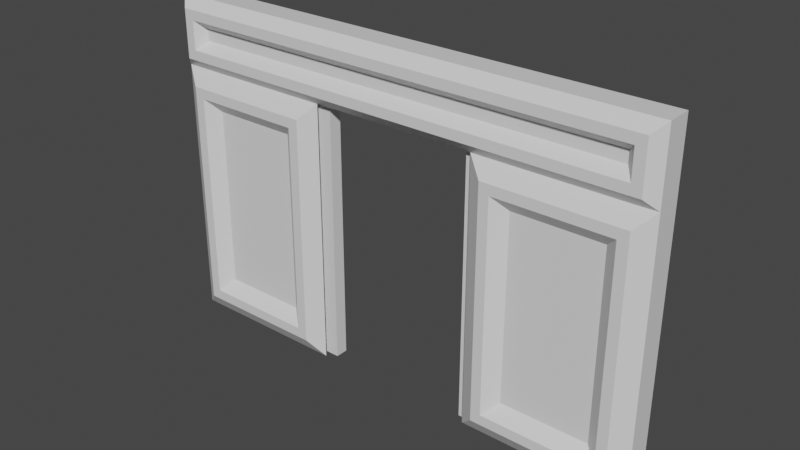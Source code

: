 # Source: WAllDoor.blend  (saved by Blender 2.82.7; exported with 4.5.12 LTS)
import bpy
from mathutils import Matrix  # noqa: F401  (used for matrix-valued properties, if any)

bpy.ops.wm.read_factory_settings(use_empty=True)
scene = bpy.context.scene
scene.name = 'Scene'

# ---- collections
col_collection = bpy.data.collections.new('Collection'); scene.collection.children.link(col_collection)

# ---- materials (node trees are filled in below, after node groups)
mat_material = bpy.data.materials.new('Material')
mat_material.alpha_threshold = 0.0
mat_material.use_transparent_shadow = False
mat_material.line_color = (0.0, 0.0, 0.0, 1.0)

# ---- material node trees
mat_material.use_nodes = True; mat_material.node_tree.nodes.clear()
_N = mat_material.node_tree.nodes; _L = mat_material.node_tree.links
n0 = _N.new('ShaderNodeOutputMaterial'); n0.name = 'Material Output'; n0.location = (300, 300)
n1 = _N.new('ShaderNodeBsdfPrincipled'); n1.name = 'Principled BSDF'; n1.location = (10, 300)
n1.distribution = 'GGX'
n1.subsurface_method = 'BURLEY'
n1.inputs[2].default_value = 0.4
n1.inputs[3].default_value = 1.45
n1.inputs[27].default_value = (0.0, 0.0, 0.0, 1.0)
n1.inputs[28].default_value = 1.0
_L.new(n1.outputs[0], n0.inputs[0])
n0.is_active_output = True

# ---- world
world_world = bpy.data.worlds.new('World'); scene.world = world_world
world_world.use_nodes = True; world_world.node_tree.nodes.clear()
_N = world_world.node_tree.nodes; _L = world_world.node_tree.links
n0 = _N.new('ShaderNodeOutputWorld'); n0.name = 'World Output'; n0.location = (300, 300)
n1 = _N.new('ShaderNodeBackground'); n1.name = 'Background'; n1.location = (10, 300)
n1.inputs[0].default_value = (0.05088, 0.05088, 0.05088, 1.0)
_L.new(n1.outputs[0], n0.inputs[0])
n0.is_active_output = True
world_world.color = (0.05088, 0.05088, 0.05088)
world_world.use_sun_shadow = False
world_world.sun_shadow_jitter_overblur = 0.0

# ---- meshes
me_cube = bpy.data.meshes.new('Cube')
me_cube.from_pydata([(0.1911, 0.4443, 3.805), (0.0, 0.2999, 0.0), (0.3471, 0.0, 3.649), (0.0, 0.0, 0.0), (1.999, 0.2999, 0.0), (1.999, -0.1203, 3.872), (1.999, 0.0, 0.0), (1.999, 0.4443, 3.805), (0.4748, 0.006162, 2.689), (0.1911, 0.4443, 3.163), (1.999, 0.2999, 3.163), (1.999, 0.0, 3.163), (1.525, 0.006162, 0.4748), (0.4748, 0.006162, 0.4748), (1.525, 0.006162, 2.689), (0.3471, 0.0, 3.51), (0.1957, -0.126, 0.1957), (1.804, -0.126, 0.1957), (1.804, -0.126, 2.968), (0.1957, -0.126, 2.968), (0.3172, -0.126, 0.3172), (1.682, -0.126, 0.3172), (1.682, -0.126, 2.846), (0.3172, -0.126, 2.846), (0.0, 0.0, 3.163), (0.0, 0.0, 3.996), (1.999, 0.0, 3.996), (1.999, -0.1203, 3.288), (1.999, -0.1203, 3.406), (0.1243, -0.1203, 3.288), (0.1243, -0.1203, 3.872), (1.999, -0.1203, 3.754), (1.999, 0.0, 3.51), (0.2423, -0.1203, 3.406), (0.2423, -0.1203, 3.754), (1.999, 0.0, 3.649), (1.808, 0.4443, 0.1911), (0.0, 0.2999, 3.163), (0.1911, 0.4443, 0.1911), (0.0, 0.2999, 3.996), (1.999, 0.2999, 3.996), (1.808, 0.4443, 3.355), (5.807, 0.4443, 3.805), (5.998, 0.2999, 0.0), (5.651, 0.0, 3.649), (5.998, 0.0, 0.0), (3.999, 0.2999, 0.0), (3.999, -0.1203, 3.872), (3.999, 0.0, 0.0), (3.999, 0.4443, 3.805), (5.523, 0.006162, 2.689), (5.807, 0.4443, 3.163), (3.999, 0.2999, 3.163), (3.999, 0.0, 3.163), (4.474, 0.006162, 0.4748), (5.523, 0.006162, 0.4748), (4.474, 0.006162, 2.689), (5.651, 0.0, 3.51), (5.803, -0.126, 0.1957), (4.195, -0.126, 0.1957), (4.195, -0.126, 2.968), (5.803, -0.126, 2.968), (5.681, -0.126, 0.3172), (4.316, -0.126, 0.3172), (4.316, -0.126, 2.846), (5.681, -0.126, 2.846), (5.998, 0.0, 3.163), (5.998, 0.0, 3.996), (3.999, 0.0, 3.996), (3.999, -0.1203, 3.288), (3.999, -0.1203, 3.406), (5.874, -0.1203, 3.288), (5.874, -0.1203, 3.872), (3.999, -0.1203, 3.754), (3.999, 0.0, 3.51), (5.756, -0.1203, 3.406), (5.756, -0.1203, 3.754), (3.999, 0.0, 3.649), (4.19, 0.4443, 0.1911), (5.998, 0.2999, 3.163), (5.807, 0.4443, 0.1911), (5.998, 0.2999, 3.996), (3.999, 0.2999, 3.996), (4.19, 0.4443, 3.355), (0.0, 0.15, 0.0), (0.0, 0.15, 3.996), (1.999, 0.15, 3.996), (0.0, 0.15, 3.163), (5.998, 0.15, 0.0), (5.998, 0.15, 3.996), (3.999, 0.15, 3.996), (5.998, 0.15, 3.163)], [], [(86, 85, 25, 26), (32, 35, 2, 15), (87, 85, 39, 37), (9, 0, 7, 41), (38, 9, 41, 36), (84, 87, 37, 1), (12, 14, 8, 13), (17, 16, 3, 6), (18, 17, 6, 11), (16, 19, 24, 3), (19, 18, 11, 24), (21, 20, 16, 17), (22, 21, 17, 18), (20, 23, 19, 16), (23, 22, 18, 19), (12, 13, 20, 21), (14, 12, 21, 22), (13, 8, 23, 20), (8, 14, 22, 23), (29, 30, 25, 24), (30, 5, 26, 25), (27, 29, 24, 11), (33, 34, 30, 29), (34, 31, 5, 30), (28, 33, 29, 27), (15, 2, 34, 33), (2, 35, 31, 34), (32, 15, 33, 28), (38, 36, 4, 1), (9, 38, 1, 37), (7, 0, 39, 40), (36, 41, 10, 4), (0, 9, 37, 39), (83, 41, 7, 49), (90, 68, 67, 89), (74, 57, 44, 77), (91, 79, 81, 89), (51, 83, 49, 42), (74, 32, 28, 70), (80, 78, 83, 51), (88, 43, 79, 91), (54, 55, 50, 56), (5, 47, 68, 26), (59, 48, 45, 58), (60, 53, 48, 59), (58, 45, 66, 61), (61, 66, 53, 60), (63, 59, 58, 62), (64, 60, 59, 63), (62, 58, 61, 65), (65, 61, 60, 64), (54, 63, 62, 55), (56, 64, 63, 54), (55, 62, 65, 50), (50, 65, 64, 56), (71, 66, 67, 72), (72, 67, 68, 47), (69, 27, 11, 53), (70, 28, 27, 69), (69, 53, 66, 71), (47, 5, 31, 73), (75, 71, 72, 76), (76, 72, 47, 73), (77, 35, 32, 74), (70, 69, 71, 75), (73, 31, 35, 77), (57, 75, 76, 44), (44, 76, 73, 77), (49, 7, 40, 82), (74, 70, 75, 57), (80, 43, 46, 78), (51, 79, 43, 80), (49, 82, 81, 42), (78, 46, 52, 83), (42, 81, 79, 51), (41, 83, 52, 10), (10, 52, 53, 11), (40, 86, 90, 82), (45, 88, 91, 66), (66, 91, 89, 67), (82, 90, 89, 81), (3, 24, 87, 84), (24, 25, 85, 87), (40, 39, 85, 86), (26, 68, 90, 86)])
_uv = me_cube.uv_layers.new(name='UVMap')
_uv.uv.foreach_set('vector', [0.9076, 0.5, 0.9076, 0.75, 0.8909, 0.75, 0.8909, 0.5, 0.9243, 0.4566, 0.9397, 0.4566, 0.9397, 0.6632, 0.9243, 0.6632, 0.9666, 0.6038, 0.9666, 0.4997, 0.9833, 0.4997, 0.9833, 0.6038, 0.5382, 0.7261, 0.4667, 0.7261, 0.4667, 0.5, 0.5169, 0.5239, 0.8696, 0.7261, 0.5382, 0.7261, 0.5169, 0.5239, 0.8696, 0.5239, 0.9666, 0.9993, 0.9666, 0.6038, 0.9833, 0.6038, 0.9833, 0.9993, 0.05293, 0.5594, 0.2997, 0.5594, 0.2997, 0.6906, 0.05293, 0.6906, 0.02182, 0.5245, 0.02182, 0.7255, 1.089e-07, 0.75, 7.262e-08, 0.5, 0.3308, 0.5245, 0.02182, 0.5245, 7.262e-08, 0.5, 0.3526, 0.5, 0.02182, 0.7255, 0.3308, 0.7255, 0.3526, 0.75, 1.089e-07, 0.75, 0.3308, 0.7255, 0.3308, 0.5245, 0.3526, 0.5, 0.3526, 0.75, 0.03535, 0.5397, 0.03535, 0.7103, 0.02182, 0.7255, 0.02182, 0.5245, 0.3173, 0.5397, 0.03535, 0.5397, 0.02182, 0.5245, 0.3308, 0.5245, 0.03535, 0.7103, 0.3173, 0.7103, 0.3308, 0.7255, 0.02182, 0.7255, 0.3173, 0.7103, 0.3173, 0.5397, 0.3308, 0.5245, 0.3308, 0.7255, 0.05293, 0.5594, 0.05293, 0.6906, 0.03535, 0.7103, 0.03535, 0.5397, 0.2997, 0.5594, 0.05293, 0.5594, 0.03535, 0.5397, 0.3173, 0.5397, 0.05293, 0.6906, 0.2997, 0.6906, 0.3173, 0.7103, 0.03535, 0.7103, 0.2997, 0.6906, 0.2997, 0.5594, 0.3173, 0.5397, 0.3173, 0.7103, 0.3665, 0.7345, 0.4316, 0.7345, 0.4454, 0.75, 0.3526, 0.75, 0.4316, 0.7345, 0.4316, 0.5, 0.4454, 0.5, 0.4454, 0.75, 0.3665, 0.5, 0.3665, 0.7345, 0.3526, 0.75, 0.3526, 0.5, 0.3796, 0.7197, 0.4184, 0.7197, 0.4316, 0.7345, 0.3665, 0.7345, 0.4184, 0.7197, 0.4184, 0.5, 0.4316, 0.5, 0.4316, 0.7345, 0.3796, 0.5, 0.3796, 0.7197, 0.3665, 0.7345, 0.3665, 0.5, 0.03343, 0.7804, 0.03343, 0.7631, 0.04685, 0.75, 0.04685, 0.7935, 0.9397, 0.6763, 0.9397, 0.4697, 0.9532, 0.4697, 0.9532, 0.6894, 0.9532, 0.2197, 0.9532, 0.0131, 0.9666, 0.0, 0.9666, 0.2197, 0.8696, 0.7261, 0.8696, 0.5239, 0.8909, 0.5, 0.8909, 0.75, 0.5382, 0.7261, 0.8696, 0.7261, 0.8909, 0.75, 0.5382, 0.75, 0.4667, 0.5, 0.4667, 0.7261, 0.4454, 0.75, 0.4454, 0.5, 0.8696, 0.5239, 0.5169, 0.5239, 0.5382, 0.5, 0.8909, 0.5, 0.4667, 0.7261, 0.5382, 0.7261, 0.5382, 0.75, 0.4454, 0.75, 0.5169, 0.2261, 0.5169, 0.5239, 0.4667, 0.5, 0.4667, 0.25, 0.9076, 0.25, 0.8909, 0.25, 0.8909, 0.0, 0.9076, 0.0, 0.9243, 0.2066, 0.9243, 0.0, 0.9397, 0.0, 0.9397, 0.2066, 1.0, 0.1041, 0.9833, 0.1041, 0.9833, 0.0, 1.0, 0.0, 0.5382, 0.02389, 0.5169, 0.2261, 0.4667, 0.25, 0.4667, 0.02389, 0.9532, 0.4697, 0.9532, 0.2197, 0.9666, 0.2197, 0.9666, 0.4697, 0.8696, 0.02389, 0.8696, 0.2261, 0.5169, 0.2261, 0.5382, 0.02389, 1.0, 0.4997, 0.9833, 0.4997, 0.9833, 0.1041, 1.0, 0.1041, 0.05293, 0.1906, 0.05293, 0.05937, 0.2997, 0.05937, 0.2997, 0.1906, 0.4316, 0.5, 0.4316, 0.25, 0.4454, 0.25, 0.4454, 0.5, 0.02182, 0.2255, 3.631e-08, 0.25, 0.0, 1.192e-07, 0.02182, 0.02447, 0.3308, 0.2255, 0.3526, 0.25, 3.631e-08, 0.25, 0.02182, 0.2255, 0.02182, 0.02447, 0.0, 1.192e-07, 0.3526, 0.0, 0.3308, 0.02447, 0.3308, 0.02447, 0.3526, 0.0, 0.3526, 0.25, 0.3308, 0.2255, 0.03535, 0.2103, 0.02182, 0.2255, 0.02182, 0.02447, 0.03535, 0.03966, 0.3173, 0.2103, 0.3308, 0.2255, 0.02182, 0.2255, 0.03535, 0.2103, 0.03535, 0.03966, 0.02182, 0.02447, 0.3308, 0.02447, 0.3173, 0.03966, 0.3173, 0.03966, 0.3308, 0.02447, 0.3308, 0.2255, 0.3173, 0.2103, 0.05293, 0.1906, 0.03535, 0.2103, 0.03535, 0.03966, 0.05293, 0.05937, 0.2997, 0.1906, 0.3173, 0.2103, 0.03535, 0.2103, 0.05293, 0.1906, 0.05293, 0.05937, 0.03535, 0.03966, 0.3173, 0.03966, 0.2997, 0.05937, 0.2997, 0.05937, 0.3173, 0.03966, 0.3173, 0.2103, 0.2997, 0.1906, 0.3665, 0.01554, 0.3526, 0.0, 0.4454, 0.0, 0.4316, 0.01554, 0.4316, 0.01554, 0.4454, 0.0, 0.4454, 0.25, 0.4316, 0.25, 0.3665, 0.25, 0.3665, 0.5, 0.3526, 0.5, 0.3526, 0.25, 0.3796, 0.25, 0.3796, 0.5, 0.3665, 0.5, 0.3665, 0.25, 0.3665, 0.25, 0.3526, 0.25, 0.3526, 0.0, 0.3665, 0.01554, 0.4316, 0.25, 0.4316, 0.5, 0.4184, 0.5, 0.4184, 0.25, 0.3796, 0.0303, 0.3665, 0.01554, 0.4316, 0.01554, 0.4184, 0.0303, 0.4184, 0.0303, 0.4316, 0.01554, 0.4316, 0.25, 0.4184, 0.25, 0.9397, 0.2066, 0.9397, 0.4566, 0.9243, 0.4566, 0.9243, 0.2066, 0.3796, 0.25, 0.3665, 0.25, 0.3665, 0.01554, 0.3796, 0.0303, 0.9532, 0.2197, 0.9532, 0.4697, 0.9397, 0.4697, 0.9397, 0.2197, 0.06026, 0.7804, 0.04685, 0.7935, 0.04685, 0.75, 0.06026, 0.7631, 0.9397, 0.0131, 0.9532, 0.0, 0.9532, 0.2197, 0.9397, 0.2197, 0.4667, 0.25, 0.4667, 0.5, 0.4454, 0.5, 0.4454, 0.25, 0.9532, 0.4697, 0.9666, 0.4697, 0.9666, 0.6894, 0.9532, 0.6763, 0.8696, 0.02389, 0.8909, 0.0, 0.8909, 0.25, 0.8696, 0.2261, 0.5382, 0.02389, 0.5382, 5.962e-08, 0.8909, 0.0, 0.8696, 0.02389, 0.4667, 0.25, 0.4454, 0.25, 0.4454, 5.962e-08, 0.4667, 0.02389, 0.8696, 0.2261, 0.8909, 0.25, 0.5382, 0.25, 0.5169, 0.2261, 0.4667, 0.02389, 0.4454, 5.962e-08, 0.5382, 5.962e-08, 0.5382, 0.02389, 0.5169, 0.5239, 0.5169, 0.2261, 0.5382, 0.25, 0.5382, 0.5, 3.654e-08, 1.0, 0.0, 0.75, 0.03343, 0.75, 0.03343, 1.0, 0.9243, 0.5, 0.9076, 0.5, 0.9076, 0.25, 0.9243, 0.25, 0.9833, 0.4997, 1.0, 0.4997, 1.0, 0.8952, 0.9833, 0.8952, 0.9833, 0.8952, 1.0, 0.8952, 1.0, 0.9993, 0.9833, 0.9993, 0.9243, 0.25, 0.9076, 0.25, 0.9076, 0.0, 0.9243, 0.0, 0.9666, 0.4997, 0.9666, 0.1041, 0.9833, 0.1041, 0.9833, 0.4997, 0.9666, 0.1041, 0.9666, 0.0, 0.9833, 0.0, 0.9833, 0.1041, 0.9243, 0.5, 0.9243, 0.75, 0.9076, 0.75, 0.9076, 0.5, 0.8909, 0.5, 0.8909, 0.25, 0.9076, 0.25, 0.9076, 0.5])
me_cube.materials.append(mat_material)
me_cube.use_remesh_preserve_volume = False
me_cube.use_remesh_preserve_attributes = False
me_cube.use_mirror_vertex_groups = False
me_cube.update()
me_cube_001 = bpy.data.meshes.new('Cube.001')
me_cube_001.from_pydata([(0.105, 0.2337, 0.0), (0.105, 0.08113, 0.0), (2.104, 0.2337, 0.0), (2.104, 0.08113, 0.0), (0.105, 0.08113, 3.163), (0.105, 0.2337, 3.163), (2.104, 0.2337, 3.163), (2.104, 0.08113, 3.163)], [], [(0, 5, 6, 2), (1, 4, 5, 0), (3, 7, 4, 1), (2, 6, 7, 3)])
_uv = me_cube_001.uv_layers.new(name='UVMap')
_uv.uv.foreach_set('vector', [1.636e-07, 1.0, 0.0, 1.507e-07, 0.4348, 0.0, 0.4348, 1.0, 0.8696, 1.0, 0.8696, 0.0, 0.9348, 0.0, 0.9348, 1.0, 0.4348, 1.0, 0.4348, 7.537e-08, 0.8696, 0.0, 0.8696, 1.0, 1.0, 0.0, 1.0, 1.0, 0.9348, 1.0, 0.9348, 5.086e-09])
me_cube_001.materials.append(mat_material)
me_cube_001.use_remesh_preserve_volume = False
me_cube_001.use_remesh_preserve_attributes = False
me_cube_001.use_mirror_vertex_groups = False
me_cube_001.update()
me_cube_002 = bpy.data.meshes.new('Cube.002')
me_cube_002.from_pydata([(3.895, 0.07976, 3.163), (3.895, 0.2324, 3.163), (5.894, 0.07976, 3.163), (5.894, 0.2324, 3.163), (3.895, 0.07976, 0.0), (3.895, 0.2324, 0.0), (5.894, 0.07976, 0.0), (5.894, 0.2324, 0.0)], [], [(7, 3, 2, 6), (5, 1, 3, 7), (6, 2, 0, 4), (4, 0, 1, 5)])
_uv = me_cube_002.uv_layers.new(name='UVMap')
_uv.uv.foreach_set('vector', [1.0, 0.0, 1.0, 1.0, 0.9348, 1.0, 0.9348, 5.086e-09, 0.8696, 0.0, 0.8696, 1.0, 0.4348, 1.0, 0.4348, 5.653e-08, 3.111e-07, 1.0, 0.0, 3.015e-07, 0.4348, 0.0, 0.4348, 1.0, 0.8696, 1.0, 0.8696, 0.0, 0.9348, 7.537e-08, 0.9348, 1.0])
me_cube_002.materials.append(mat_material)
me_cube_002.use_remesh_preserve_volume = False
me_cube_002.use_remesh_preserve_attributes = False
me_cube_002.use_mirror_vertex_groups = False
me_cube_002.update()

# ---- objects
ob_wall = bpy.data.objects.new('Wall', me_cube)
ob_leftdoorpanel = bpy.data.objects.new('LeftdoorPanel', me_cube_001)
ob_rightdoorpanel = bpy.data.objects.new('RightDoorPanel', me_cube_002)

# ---- transforms, parenting, visibility, modifiers, constraints
ob_wall.location = (0.0, 0.0, 0.0)
ob_wall.lock_rotations_4d = False
ob_wall.empty_display_type = 'ARROWS'
ob_wall.lineart.crease_threshold = 0.0
ob_leftdoorpanel.location = (0.0, 0.0, 0.0)
ob_leftdoorpanel.lock_rotations_4d = False
ob_leftdoorpanel.empty_display_type = 'ARROWS'
ob_leftdoorpanel.lineart.crease_threshold = 0.0
ob_rightdoorpanel.location = (0.0, 0.0, 0.0)
ob_rightdoorpanel.lock_rotations_4d = False
ob_rightdoorpanel.empty_display_type = 'ARROWS'
ob_rightdoorpanel.lineart.crease_threshold = 0.0

# ---- collection membership
col_collection.objects.link(ob_wall)
col_collection.objects.link(ob_leftdoorpanel)
col_collection.objects.link(ob_rightdoorpanel)

# ---- scene / render settings (as saved in the file)
scene.frame_start = 1; scene.frame_end = 250; scene.frame_set(1)
scene.render.engine = 'BLENDER_EEVEE_NEXT'
scene.cycles.use_denoising = False
scene.cycles.samples = 128
scene.cycles.sampling_pattern = 'TABULATED_SOBOL'
scene.cycles.use_adaptive_sampling = False
scene.cycles.use_light_tree = False
scene.view_settings.view_transform = 'Filmic'
bpy.context.view_layer.update()

# ---- added for rendering (the .blend has no active camera and no usable light): camera, sun
cam_auto = bpy.data.cameras.new('AutoCamera')
cam_auto.lens = 50.0
cam_auto.sensor_width = 36.0
cam_auto.clip_end = 1000.0
ob_auto_camera = bpy.data.objects.new('AutoCamera', cam_auto)
scene.collection.objects.link(ob_auto_camera)
ob_auto_camera.location = (9.68853, -7.86813, 7.34959)
ob_auto_camera.rotation_euler = (1.09748, -7.21219e-08, 0.694738)
scene.camera = ob_auto_camera
light_auto_sun = bpy.data.lights.new('AutoSun', 'SUN')
light_auto_sun.energy = 3.0
light_auto_sun.angle = 0.0523599
ob_auto_sun = bpy.data.objects.new('AutoSun', light_auto_sun)
scene.collection.objects.link(ob_auto_sun)
ob_auto_sun.rotation_euler = (0.872665, 0.174533, 0.523599)
bpy.context.view_layer.update()
